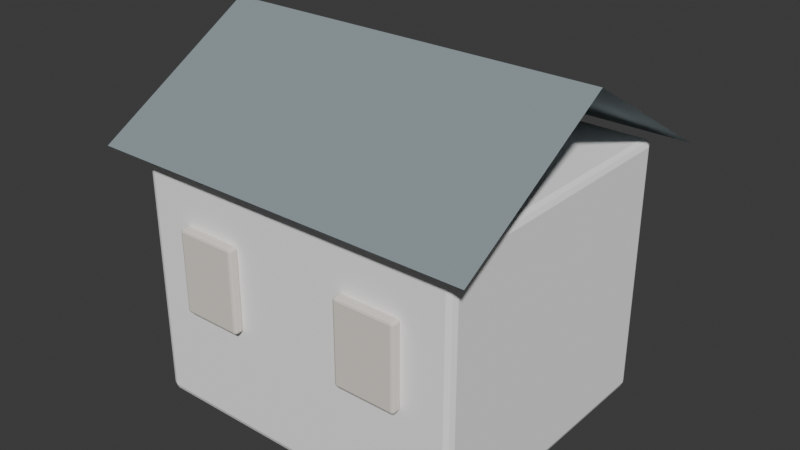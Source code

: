 # Source: WC_RIVER_Background_House_A.blend  (saved by Blender 5.2.44; exported with 4.5.12 LTS)
import bpy
from mathutils import Matrix  # noqa: F401  (used for matrix-valued properties, if any)

bpy.ops.wm.read_factory_settings(use_empty=True)
scene = bpy.context.scene
scene.name = 'Scene'

# ---- collections
col_collection = bpy.data.collections.new('Collection'); scene.collection.children.link(col_collection)

# ---- materials (node trees are filled in below, after node groups)
mat_wc_mat_roof_slate = bpy.data.materials.new('WC_MAT_Roof_Slate')
mat_wc_mat_plaster_cream = bpy.data.materials.new('WC_MAT_Plaster_Cream')
mat_wc_mat_cedar_mid = bpy.data.materials.new('WC_MAT_Cedar_Mid')

# ---- material node trees
mat_wc_mat_roof_slate.use_nodes = True; mat_wc_mat_roof_slate.node_tree.nodes.clear()
_N = mat_wc_mat_roof_slate.node_tree.nodes; _L = mat_wc_mat_roof_slate.node_tree.links
n0 = _N.new('ShaderNodeBsdfPrincipled'); n0.name = 'Principled BSDF'; n0.location = (-200, 100)
n0.inputs[0].default_value = (0.27, 0.32, 0.34, 1.0)
n0.inputs[2].default_value = 0.94
n0.inputs[10].default_value = 0.005
n0.inputs[13].default_value = 0.13
n1 = _N.new('ShaderNodeOutputMaterial'); n1.name = 'Material Output'; n1.location = (200, 100)
_L.new(n0.outputs[0], n1.inputs[0])
n1.is_active_output = True
mat_wc_mat_plaster_cream.use_nodes = True; mat_wc_mat_plaster_cream.node_tree.nodes.clear()
_N = mat_wc_mat_plaster_cream.node_tree.nodes; _L = mat_wc_mat_plaster_cream.node_tree.links
n0 = _N.new('ShaderNodeBsdfPrincipled'); n0.name = 'Principled BSDF'; n0.location = (-200, 100)
n0.inputs[0].default_value = (1.0, 1.0, 1.0, 1.0)
n0.inputs[2].default_value = 0.94
n0.inputs[10].default_value = 0.005
n0.inputs[13].default_value = 0.13
n1 = _N.new('ShaderNodeOutputMaterial'); n1.name = 'Material Output'; n1.location = (200, 100)
_L.new(n0.outputs[0], n1.inputs[0])
n1.is_active_output = True
mat_wc_mat_cedar_mid.use_nodes = True; mat_wc_mat_cedar_mid.node_tree.nodes.clear()
_N = mat_wc_mat_cedar_mid.node_tree.nodes; _L = mat_wc_mat_cedar_mid.node_tree.links
n0 = _N.new('ShaderNodeBsdfPrincipled'); n0.name = 'Principled BSDF'; n0.location = (-200, 100)
n0.inputs[0].default_value = (0.82, 0.77, 0.7, 1.0)
n0.inputs[2].default_value = 0.94
n0.inputs[10].default_value = 0.005
n0.inputs[13].default_value = 0.13
n1 = _N.new('ShaderNodeOutputMaterial'); n1.name = 'Material Output'; n1.location = (200, 100)
_L.new(n0.outputs[0], n1.inputs[0])
n1.is_active_output = True

# ---- world
world_world = bpy.data.worlds.new('World'); scene.world = world_world
world_world.use_nodes = True; world_world.node_tree.nodes.clear()
_N = world_world.node_tree.nodes; _L = world_world.node_tree.links
n0 = _N.new('ShaderNodeOutputWorld'); n0.name = 'World Output'; n0.location = (200, 100)
n1 = _N.new('ShaderNodeBackground'); n1.name = 'Background'; n1.location = (-200, 100)
n1.inputs[0].default_value = (0.05088, 0.05088, 0.05088, 1.0)
_L.new(n1.outputs[0], n0.inputs[0])
n0.is_active_output = True
world_world.color = (0.05088, 0.05088, 0.05088)
world_world.sun_shadow_jitter_overblur = 0.0

# ---- meshes
me_quietroof_mesh = bpy.data.meshes.new('QuietRoof_Mesh')
me_quietroof_mesh.from_pydata([(-1.15, 0.98, 1.52), (1.15, 0.98, 1.52), (-1.15, 0.0, 2.1), (1.15, 0.0, 2.1), (-1.15, -0.98, 1.52), (1.15, -0.98, 1.52)], [], [(0, 2, 3, 1), (2, 4, 5, 3)])
_uv = me_quietroof_mesh.uv_layers.new(name='UV0')
_uv.uv.foreach_set('vector', [-0.92, 0.784, -0.92, 0.0, 0.92, 0.0, 0.92, 0.784, -0.92, 0.0, -0.92, -0.784, 0.92, -0.784, 0.92, 0.0])
_ca = me_quietroof_mesh.color_attributes.new('PigmentCavity', 'FLOAT_COLOR', 'CORNER')
_ca.data.foreach_set('color', [0.95, 0.6717, 0.5, 1.0, 0.95, 0.6717, 0.5, 1.0, 0.95, 0.6717, 0.5, 1.0, 0.95, 0.6717, 0.5, 1.0, 0.95, 0.6717, 0.5, 1.0, 0.95, 0.6717, 0.5, 1.0, 0.95, 0.6717, 0.5, 1.0, 0.95, 0.6717, 0.5, 1.0])
me_quietroof_mesh.materials.append(mat_wc_mat_roof_slate)
me_quietroof_mesh.update()
me_quiethouse_mesh = bpy.data.meshes.new('QuietHouse_Mesh')
me_quiethouse_mesh.from_pydata([(-1.0, -0.85, -0.775), (-1.0, -0.85, 0.775), (-1.0, 0.85, -0.775), (-1.0, 0.85, 0.775), (1.0, -0.85, -0.775), (1.0, -0.85, 0.775), (1.0, 0.85, -0.775), (1.0, 0.85, 0.775)], [], [(0, 1, 3, 2), (2, 3, 7, 6), (6, 7, 5, 4), (4, 5, 1, 0), (2, 6, 4, 0), (7, 3, 1, 5)])
_uv = me_quiethouse_mesh.uv_layers.new(name='UV0')
_uv.uv.foreach_set('vector', [-0.68, -0.62, -0.68, 0.62, 0.68, 0.62, 0.68, -0.62, -0.8, -0.62, -0.8, 0.62, 0.8, 0.62, 0.8, -0.62, 0.68, -0.62, 0.68, 0.62, -0.68, 0.62, -0.68, -0.62, 0.8, -0.62, 0.8, 0.62, -0.8, 0.62, -0.8, -0.62, -0.8, 0.68, 0.8, 0.68, 0.8, -0.68, -0.8, -0.68, 0.8, 0.68, -0.8, 0.68, -0.8, -0.68, 0.8, -0.68])
_ca = me_quiethouse_mesh.color_attributes.new('PigmentCavity', 'FLOAT_COLOR', 'CORNER')
_ca.data.foreach_set('color', [0.95, 0.6727, 0.5, 1.0, 0.95, 0.6727, 0.5, 1.0, 0.95, 0.6727, 0.5, 1.0, 0.95, 0.6727, 0.5, 1.0, 0.95, 0.6727, 0.5, 1.0, 0.95, 0.6727, 0.5, 1.0, 0.95, 0.6727, 0.5, 1.0, 0.95, 0.6727, 0.5, 1.0, 0.95, 0.6727, 0.5, 1.0, 0.95, 0.6727, 0.5, 1.0, 0.95, 0.6727, 0.5, 1.0, 0.95, 0.6727, 0.5, 1.0, 0.95, 0.6727, 0.5, 1.0, 0.95, 0.6727, 0.5, 1.0, 0.95, 0.6727, 0.5, 1.0, 0.95, 0.6727, 0.5, 1.0, 0.95, 0.6727, 0.5, 1.0, 0.95, 0.6727, 0.5, 1.0, 0.95, 0.6727, 0.5, 1.0, 0.95, 0.6727, 0.5, 1.0, 0.95, 0.6727, 0.5, 1.0, 0.95, 0.6727, 0.5, 1.0, 0.95, 0.6727, 0.5, 1.0, 0.95, 0.6727, 0.5, 1.0])
me_quiethouse_mesh.materials.append(mat_wc_mat_plaster_cream)
me_quiethouse_mesh.update()
me_quietwindow_mesh = bpy.data.meshes.new('QuietWindow_Mesh')
me_quietwindow_mesh.from_pydata([(-0.185, -0.03, -0.25), (-0.185, -0.03, 0.25), (-0.185, 0.03, -0.25), (-0.185, 0.03, 0.25), (0.185, -0.03, -0.25), (0.185, -0.03, 0.25), (0.185, 0.03, -0.25), (0.185, 0.03, 0.25)], [], [(0, 1, 3, 2), (2, 3, 7, 6), (6, 7, 5, 4), (4, 5, 1, 0), (2, 6, 4, 0), (7, 3, 1, 5)])
_uv = me_quietwindow_mesh.uv_layers.new(name='UV0')
_uv.uv.foreach_set('vector', [-0.024, -0.2, -0.024, 0.2, 0.024, 0.2, 0.024, -0.2, -0.148, -0.2, -0.148, 0.2, 0.148, 0.2, 0.148, -0.2, 0.024, -0.2, 0.024, 0.2, -0.024, 0.2, -0.024, -0.2, 0.148, -0.2, 0.148, 0.2, -0.148, 0.2, -0.148, -0.2, -0.148, 0.024, 0.148, 0.024, 0.148, -0.024, -0.148, -0.024, 0.148, 0.024, -0.148, 0.024, -0.148, -0.024, 0.148, -0.024])
_ca = me_quietwindow_mesh.color_attributes.new('PigmentCavity', 'FLOAT_COLOR', 'CORNER')
_ca.data.foreach_set('color', [0.95, 0.3, 0.5, 1.0, 0.95, 0.3, 0.5, 1.0, 0.95, 0.3, 0.5, 1.0, 0.95, 0.3, 0.5, 1.0, 0.95, 0.3, 0.5, 1.0, 0.95, 0.3, 0.5, 1.0, 0.95, 0.3, 0.5, 1.0, 0.95, 0.3, 0.5, 1.0, 0.95, 0.3, 0.5, 1.0, 0.95, 0.3, 0.5, 1.0, 0.95, 0.3, 0.5, 1.0, 0.95, 0.3, 0.5, 1.0, 0.95, 0.3, 0.5, 1.0, 0.95, 0.3, 0.5, 1.0, 0.95, 0.3, 0.5, 1.0, 0.95, 0.3, 0.5, 1.0, 0.95, 0.3, 0.5, 1.0, 0.95, 0.3, 0.5, 1.0, 0.95, 0.3, 0.5, 1.0, 0.95, 0.3, 0.5, 1.0, 0.95, 0.3, 0.5, 1.0, 0.95, 0.3, 0.5, 1.0, 0.95, 0.3, 0.5, 1.0, 0.95, 0.3, 0.5, 1.0])
me_quietwindow_mesh.materials.append(mat_wc_mat_cedar_mid)
me_quietwindow_mesh.update()
me_quietwindow_mesh_001 = bpy.data.meshes.new('QuietWindow_Mesh.001')
me_quietwindow_mesh_001.from_pydata([(-0.185, -0.03, -0.25), (-0.185, -0.03, 0.25), (-0.185, 0.03, -0.25), (-0.185, 0.03, 0.25), (0.185, -0.03, -0.25), (0.185, -0.03, 0.25), (0.185, 0.03, -0.25), (0.185, 0.03, 0.25)], [], [(0, 1, 3, 2), (2, 3, 7, 6), (6, 7, 5, 4), (4, 5, 1, 0), (2, 6, 4, 0), (7, 3, 1, 5)])
_uv = me_quietwindow_mesh_001.uv_layers.new(name='UV0')
_uv.uv.foreach_set('vector', [-0.024, -0.2, -0.024, 0.2, 0.024, 0.2, 0.024, -0.2, -0.148, -0.2, -0.148, 0.2, 0.148, 0.2, 0.148, -0.2, 0.024, -0.2, 0.024, 0.2, -0.024, 0.2, -0.024, -0.2, 0.148, -0.2, 0.148, 0.2, -0.148, 0.2, -0.148, -0.2, -0.148, 0.024, 0.148, 0.024, 0.148, -0.024, -0.148, -0.024, 0.148, 0.024, -0.148, 0.024, -0.148, -0.024, 0.148, -0.024])
_ca = me_quietwindow_mesh_001.color_attributes.new('PigmentCavity', 'FLOAT_COLOR', 'CORNER')
_ca.data.foreach_set('color', [0.95, 0.5206, 0.5, 1.0, 0.95, 0.5206, 0.5, 1.0, 0.95, 0.5206, 0.5, 1.0, 0.95, 0.5206, 0.5, 1.0, 0.95, 0.5206, 0.5, 1.0, 0.95, 0.5206, 0.5, 1.0, 0.95, 0.5206, 0.5, 1.0, 0.95, 0.5206, 0.5, 1.0, 0.95, 0.5206, 0.5, 1.0, 0.95, 0.5206, 0.5, 1.0, 0.95, 0.5206, 0.5, 1.0, 0.95, 0.5206, 0.5, 1.0, 0.95, 0.5206, 0.5, 1.0, 0.95, 0.5206, 0.5, 1.0, 0.95, 0.5206, 0.5, 1.0, 0.95, 0.5206, 0.5, 1.0, 0.95, 0.5206, 0.5, 1.0, 0.95, 0.5206, 0.5, 1.0, 0.95, 0.5206, 0.5, 1.0, 0.95, 0.5206, 0.5, 1.0, 0.95, 0.5206, 0.5, 1.0, 0.95, 0.5206, 0.5, 1.0, 0.95, 0.5206, 0.5, 1.0, 0.95, 0.5206, 0.5, 1.0])
me_quietwindow_mesh_001.materials.append(mat_wc_mat_cedar_mid)
me_quietwindow_mesh_001.update()

# ---- objects
ob_wc_river_background_house_a = bpy.data.objects.new('WC_RIVER_Background_House_A', None)
ob_quietroof = bpy.data.objects.new('QuietRoof', me_quietroof_mesh)
ob_quiethouse = bpy.data.objects.new('QuietHouse', me_quiethouse_mesh)
ob_quietwindow = bpy.data.objects.new('QuietWindow', me_quietwindow_mesh)
ob_quietwindow_001 = bpy.data.objects.new('QuietWindow.001', me_quietwindow_mesh_001)

# ---- transforms, parenting, visibility, modifiers, constraints
ob_wc_river_background_house_a.location = (0.0, 0.0, 0.0)
ob_quietroof.parent = ob_wc_river_background_house_a
ob_quietroof.location = (0.0, 0.0, 0.0)
ob_quiethouse.parent = ob_wc_river_background_house_a
ob_quiethouse.location = (0.0, 0.0, 0.775)
_m = ob_quiethouse.modifiers.new('SoftAuthoredBevel', 'BEVEL')
_m.width = 0.04
_m.width_pct = 0.04
_m.segments = 2
_m.harden_normals = True
_m = ob_quiethouse.modifiers.new('FaceWeightedNormals', 'WEIGHTED_NORMAL')
_m.keep_sharp = True
ob_quietwindow.parent = ob_wc_river_background_house_a
ob_quietwindow.location = (-0.53, -0.88, 0.9)
_m = ob_quietwindow.modifiers.new('SoftAuthoredBevel', 'BEVEL')
_m.width = 0.015
_m.width_pct = 0.015
_m.segments = 2
_m.harden_normals = True
_m = ob_quietwindow.modifiers.new('FaceWeightedNormals', 'WEIGHTED_NORMAL')
_m.keep_sharp = True
ob_quietwindow_001.parent = ob_wc_river_background_house_a
ob_quietwindow_001.location = (0.53, -0.88, 0.9)
_m = ob_quietwindow_001.modifiers.new('SoftAuthoredBevel', 'BEVEL')
_m.width = 0.015
_m.width_pct = 0.015
_m.segments = 2
_m.harden_normals = True
_m = ob_quietwindow_001.modifiers.new('FaceWeightedNormals', 'WEIGHTED_NORMAL')
_m.keep_sharp = True

# ---- collection membership
scene.collection.objects.link(ob_wc_river_background_house_a)
scene.collection.objects.link(ob_quietroof)
col_collection.objects.link(ob_quiethouse)
col_collection.objects.link(ob_quietwindow)
col_collection.objects.link(ob_quietwindow_001)

# ---- scene / render settings (as saved in the file)
scene.frame_start = 1; scene.frame_end = 250; scene.frame_set(1)
scene.render.engine = 'BLENDER_EEVEE_NEXT'
scene.render.bake_bias = 0.0
scene.render.bake_samples = 0
scene.render.compositor_device = 'GPU'
scene.eevee.use_volume_custom_range = False
scene.eevee.fast_gi_thickness_near = 0.1
scene.eevee.fast_gi_thickness_far = 0.0
scene.eevee.ray_tracing_options.screen_trace_thickness = 0.1
bpy.context.view_layer.update()

# ---- added for rendering (the .blend has no active camera and no usable light): camera, sun
cam_auto = bpy.data.cameras.new('AutoCamera')
cam_auto.lens = 50.0
cam_auto.sensor_width = 36.0
cam_auto.clip_end = 1000.0
ob_auto_camera = bpy.data.objects.new('AutoCamera', cam_auto)
scene.collection.objects.link(ob_auto_camera)
ob_auto_camera.location = (3.40473, -4.08567, 3.77378)
ob_auto_camera.rotation_euler = (1.09748, -7.21219e-08, 0.694738)
scene.camera = ob_auto_camera
light_auto_sun = bpy.data.lights.new('AutoSun', 'SUN')
light_auto_sun.energy = 3.0
light_auto_sun.angle = 0.0523599
ob_auto_sun = bpy.data.objects.new('AutoSun', light_auto_sun)
scene.collection.objects.link(ob_auto_sun)
ob_auto_sun.rotation_euler = (0.872665, 0.174533, 0.523599)
bpy.context.view_layer.update()
